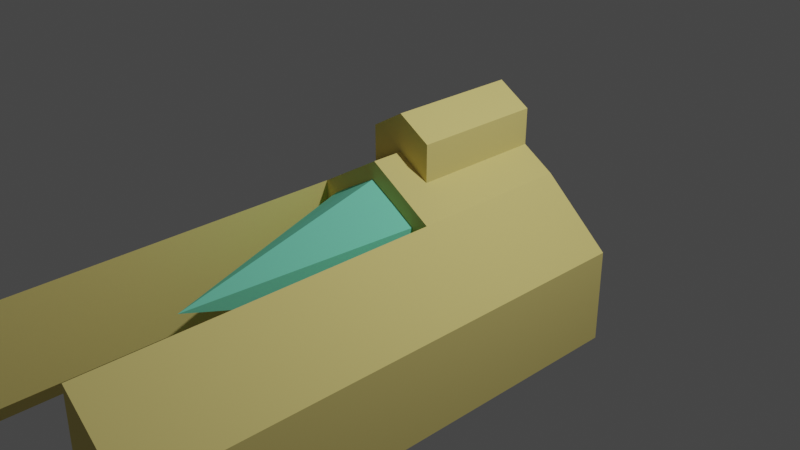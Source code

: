 # Source: canonSpaceship.blend  (saved by Blender 2.80.75; exported with 4.5.12 LTS)
import bpy
from mathutils import Matrix  # noqa: F401  (used for matrix-valued properties, if any)

bpy.ops.wm.read_factory_settings(use_empty=True)
scene = bpy.context.scene
scene.name = 'Scene'

# ---- collections
col_collection = bpy.data.collections.new('Collection'); scene.collection.children.link(col_collection)

# ---- images (referenced by path relative to the original .blend; pixels are not part of the script)
import os
ASSET_DIR = os.environ.get("B2B_ASSET_DIR", "")  # directory of the original .blend (textures are referenced by path, not embedded)
HERE = os.path.dirname(os.path.abspath(__file__))  # packed textures are extracted next to this script under _unpacked/

def load_image(name, relpath, width, height, colorspace="sRGB"):
    """Load a texture the original file referenced (path relative to the .blend, or extracted next to this script)."""
    p = next((c for c in (os.path.join(HERE, relpath), os.path.join(ASSET_DIR, relpath)) if relpath and os.path.exists(c)), "")
    if p:
        img = bpy.data.images.load(p, check_existing=True)
        img.name = name
    else:  # same state as the original file: an image datablock whose file is absent (Cycles renders it pink)
        img = bpy.data.images.new(name, width, height)
        img.source = "FILE"
        img.filepath = "//" + (relpath or name)
    img.colorspace_settings.name = colorspace
    return img
img_longspaceship_png = load_image('LongSpaceShip.png', '_unpacked/LongSpaceShip.a2d12c44.png', 32, 32, 'sRGB')

# ---- materials (node trees are filled in below, after node groups)
mat_material_001 = bpy.data.materials.new('Material.001')
mat_material_001.alpha_threshold = 0.0
mat_material_001.use_transparent_shadow = False
mat_material_001.roughness = 0.5

# ---- material node trees
mat_material_001.use_nodes = True; mat_material_001.node_tree.nodes.clear()
_N = mat_material_001.node_tree.nodes; _L = mat_material_001.node_tree.links
n0 = _N.new('ShaderNodeOutputMaterial'); n0.name = 'Material Output'; n0.location = (300, 300)
n1 = _N.new('ShaderNodeBsdfDiffuse'); n1.name = 'Diffuse BSDF'; n1.location = (10, 300)
n2 = _N.new('ShaderNodeTexImage'); n2.name = 'Image Texture'; n2.location = (-180, 300)
n2.width = 140
n2.image = img_longspaceship_png
_L.new(n1.outputs[0], n0.inputs[0])
_L.new(n2.outputs[0], n1.inputs[0])
n0.is_active_output = True

# ---- world
world_world = bpy.data.worlds.new('World'); scene.world = world_world
world_world.use_nodes = True; world_world.node_tree.nodes.clear()
_N = world_world.node_tree.nodes; _L = world_world.node_tree.links
n0 = _N.new('ShaderNodeOutputWorld'); n0.name = 'World Output'; n0.location = (300, 300)
n1 = _N.new('ShaderNodeBackground'); n1.name = 'Background'; n1.location = (10, 300)
n1.inputs[0].default_value = (0.05088, 0.05088, 0.05088, 1.0)
_L.new(n1.outputs[0], n0.inputs[0])
n0.is_active_output = True
world_world.color = (0.05088, 0.05088, 0.05088)
world_world.use_sun_shadow = False
world_world.sun_shadow_jitter_overblur = 0.0

# ---- cameras
cam_camera = bpy.data.cameras.new('Camera')
cam_camera.clip_end = 100.0
cam_camera.ortho_scale = 7.314

# ---- lights
light_light = bpy.data.lights.new('Light', 'POINT')
light_light.transmission_factor = 0.0
light_light.energy = 1000.0
light_light.shadow_soft_size = 0.1
light_light.shadow_maximum_resolution = 0.006
light_light.use_absolute_resolution = True

# ---- meshes
me_cube_001 = bpy.data.meshes.new('Cube.001')
me_cube_001.from_pydata([(0.0, -1.0, -0.2993), (0.0, -1.0, 1.0), (0.0, 1.0, -0.2993), (0.0, 1.0, 1.0), (1.0, -1.0, -1.0), (1.0, -1.0, 0.3988), (1.0, 1.0, -1.0), (1.0, 1.0, 0.3988), (0.5019, 1.0, 0.6994), (0.5019, 1.0, -0.6497), (0.5019, -1.0, 0.6994), (0.5019, -1.0, -0.6497), (0.0, -1.0, 1.549), (0.0, 1.0, 1.549), (0.5066, -1.0, 1.248), (0.5066, 1.0, 1.248), (2.02, 1.0, -0.4944), (2.02, 1.0, -1.893), (2.02, -1.0, -0.4944), (2.02, -1.0, -1.893), (0.0, -1.479, -0.2993), (0.0, -1.479, 1.0), (1.0, -1.479, 0.3988), (1.0, -1.479, -1.0), (0.5019, -1.479, 0.6994), (0.5019, -1.479, -0.6497), (0.0, -1.509, -0.2154), (0.0, -1.509, 0.7476), (0.7611, -1.509, 0.302), (0.7611, -1.509, -0.7348), (0.3919, -1.509, 0.5248), (0.3919, -1.509, -0.4751), (1.129, 1.0, 0.1087), (1.129, 1.0, -0.936), (1.891, 1.0, -0.5584), (1.891, 1.0, -1.603), (1.129, 0.7329, 0.1087), (1.129, 0.7329, -0.936), (1.891, 0.7329, -0.5584), (1.891, 0.7329, -1.603), (0.08594, 1.0, 1.041), (0.4213, 1.0, 0.8381), (0.08908, 1.0, 1.41), (0.4245, 1.0, 1.208), (0.08594, -0.4569, 1.041), (0.4213, -0.4569, 0.8381), (0.08908, -0.4569, 1.41), (0.4245, -0.4569, 1.208), (-1.0, -1.0, -1.0), (-1.0, -1.0, 0.3988), (-1.0, 1.0, -1.0), (-1.0, 1.0, 0.3988), (-0.5019, 1.0, 0.6994), (-0.5019, 1.0, -0.6497), (-0.5019, -1.0, 0.6994), (-0.5019, -1.0, -0.6497), (-0.5066, -1.0, 1.248), (-0.5066, 1.0, 1.248), (-2.02, 1.0, -0.4944), (-2.02, 1.0, -1.893), (-2.02, -1.0, -0.4944), (-2.02, -1.0, -1.893), (-1.0, -1.479, 0.3988), (-1.0, -1.479, -1.0), (-0.5019, -1.479, 0.6994), (-0.5019, -1.479, -0.6497), (-0.7611, -1.509, 0.302), (-0.7611, -1.509, -0.7348), (-0.3919, -1.509, 0.5248), (-0.3919, -1.509, -0.4751), (-6.502e-09, -4.654, -0.04534), (-1.129, 1.0, 0.1087), (-1.129, 1.0, -0.936), (-1.891, 1.0, -0.5584), (-1.891, 1.0, -1.603), (-1.129, 0.7329, 0.1087), (-1.129, 0.7329, -0.936), (-1.891, 0.7329, -0.5584), (-1.891, 0.7329, -1.603), (-0.08594, 1.0, 1.041), (-0.4213, 1.0, 0.8381), (-0.08908, 1.0, 1.41), (-0.4245, 1.0, 1.208), (-0.08594, -0.4569, 1.041), (-0.4213, -0.4569, 0.8381), (-0.08908, -0.4569, 1.41), (-0.4245, -0.4569, 1.208), (1.0, -1.0, -1.0), (1.0, -1.0, 0.3988), (2.02, -1.0, -0.4944), (2.02, -1.0, -1.893), (1.0, -6.631, -1.0), (1.0, -6.631, 0.3988), (2.02, -6.631, -0.4944), (2.02, -6.631, -1.893), (-1.0, -6.597, -1.0), (-1.0, -6.597, 0.3988), (-2.02, -6.597, -0.4944), (-2.02, -6.597, -1.893)], [], [(1, 3, 2, 0), (8, 7, 6, 9), (4, 6, 17, 19), (1, 0, 20, 21), (11, 9, 6, 4), (10, 8, 15, 14), (5, 7, 8, 10), (0, 2, 9, 11), (0, 11, 25, 20), (3, 8, 9, 2), (14, 15, 13, 12), (3, 1, 12, 13), (8, 3, 40, 41), (1, 10, 14, 12), (16, 18, 19, 17), (7, 5, 18, 16), (6, 7, 32, 33), (5, 4, 87, 88), (23, 22, 28, 29), (25, 23, 29, 31), (11, 4, 23, 25), (5, 10, 24, 22), (10, 1, 21, 24), (4, 5, 22, 23), (27, 26, 70), (30, 27, 70), (22, 24, 30, 28), (24, 21, 27, 30), (21, 20, 26, 27), (20, 25, 31, 26), (26, 31, 70), (31, 29, 70), (29, 28, 70), (28, 30, 70), (35, 33, 37, 39), (17, 6, 33, 35), (16, 17, 35, 34), (7, 16, 34, 32), (37, 36, 38, 39), (33, 32, 36, 37), (32, 34, 38, 36), (34, 35, 39, 38), (43, 41, 45, 47), (15, 8, 41, 43), (13, 15, 43, 42), (3, 13, 42, 40), (45, 44, 46, 47), (41, 40, 44, 45), (40, 42, 46, 44), (42, 43, 47, 46), (52, 53, 50, 51), (48, 61, 59, 50), (54, 64, 21, 1), (55, 48, 50, 53), (54, 56, 57, 52), (49, 54, 52, 51), (56, 12, 13, 57), (3, 2, 53, 52), (0, 55, 53, 2), (58, 59, 61, 60), (51, 58, 60, 49), (50, 72, 71, 51), (61, 48, 95, 98), (63, 67, 66, 62), (65, 69, 67, 63), (55, 65, 63, 48), (49, 62, 64, 54), (13, 81, 82, 57), (48, 63, 62, 49), (68, 70, 27), (62, 66, 68, 64), (64, 68, 27, 21), (20, 26, 69, 65), (69, 70, 67), (67, 70, 66), (66, 70, 68), (0, 20, 65, 55), (74, 78, 76, 72), (59, 74, 72, 50), (58, 73, 74, 59), (51, 71, 73, 58), (76, 78, 77, 75), (72, 76, 75, 71), (71, 75, 77, 73), (73, 77, 78, 74), (82, 86, 84, 80), (57, 82, 80, 52), (52, 80, 79, 3), (3, 79, 81, 13), (84, 86, 85, 83), (80, 84, 83, 79), (79, 83, 85, 81), (81, 85, 86, 82), (1, 12, 56, 54), (26, 70, 69), (89, 88, 92, 93), (19, 18, 89, 90), (4, 19, 90, 87), (18, 5, 88, 89), (92, 91, 94, 93), (90, 89, 93, 94), (87, 90, 94, 91), (88, 87, 91, 92), (96, 97, 98, 95), (49, 60, 97, 96), (60, 61, 98, 97), (48, 49, 96, 95)])
_uv = me_cube_001.uv_layers.new(name='UVMap')
_uv.uv.foreach_set('vector', [0.4002, 0.6011, 0.4063, 0.6023, 0.4056, 0.6063, 0.3994, 0.6051, 0.4145, 0.5936, 0.4131, 0.5932, 0.412, 0.5915, 0.4127, 0.5912, 0.4098, 0.5915, 0.412, 0.5915, 0.4118, 0.5919, 0.4107, 0.5919, 0.4002, 0.6011, 0.3994, 0.6051, 0.398, 0.6048, 0.3988, 0.6008, 0.4099, 0.5899, 0.4127, 0.5912, 0.412, 0.5915, 0.4098, 0.5915, 0.4105, 0.5964, 0.4145, 0.5936, 0.4155, 0.5943, 0.4118, 0.5972, 0.41, 0.5944, 0.4131, 0.5932, 0.4145, 0.5936, 0.4105, 0.5964, 0.4106, 0.5883, 0.4138, 0.5908, 0.4127, 0.5912, 0.4099, 0.5899, 0.4106, 0.5883, 0.4099, 0.5899, 0.4083, 0.5895, 0.4091, 0.5872, 0.4161, 0.5936, 0.4145, 0.5936, 0.4127, 0.5912, 0.4138, 0.5908, 0.4118, 0.5972, 0.4155, 0.5943, 0.4165, 0.5951, 0.4126, 0.5985, 0.4063, 0.6023, 0.4002, 0.6011, 0.4006, 0.5994, 0.4067, 0.6007, 0.4145, 0.5936, 0.4161, 0.5936, 0.416, 0.5939, 0.4153, 0.5939, 0.4109, 0.5985, 0.4105, 0.5964, 0.4118, 0.5972, 0.4126, 0.5985, 0.4121, 0.5923, 0.4106, 0.5925, 0.4107, 0.5919, 0.4118, 0.5919, 0.4131, 0.5932, 0.41, 0.5944, 0.4106, 0.5925, 0.4121, 0.5923, 0.412, 0.5915, 0.4131, 0.5932, 0.4128, 0.5927, 0.4122, 0.5917, 0.41, 0.5944, 0.4098, 0.5915, 0.4098, 0.5915, 0.41, 0.5944, 0.4085, 0.5911, 0.4083, 0.5947, 0.4074, 0.5951, 0.4078, 0.5906, 0.4083, 0.5895, 0.4085, 0.5911, 0.4078, 0.5906, 0.4081, 0.5886, 0.4099, 0.5899, 0.4098, 0.5915, 0.4085, 0.5911, 0.4083, 0.5895, 0.41, 0.5944, 0.4105, 0.5964, 0.4084, 0.5969, 0.4083, 0.5947, 0.4105, 0.5964, 0.4109, 0.5985, 0.409, 0.5994, 0.4084, 0.5969, 0.4098, 0.5915, 0.41, 0.5944, 0.4083, 0.5947, 0.4085, 0.5911, 0.4158, 0.6712, 0.4097, 0.7019, 0.344, 0.6728, 0.8222, 0.8342, 0.8231, 0.8435, 0.7734, 0.8115, 0.4083, 0.5947, 0.4084, 0.5969, 0.4074, 0.5971, 0.4074, 0.5951, 0.4084, 0.5969, 0.409, 0.5994, 0.4077, 0.5994, 0.4074, 0.5971, 0.3988, 0.6008, 0.398, 0.6048, 0.3979, 0.6045, 0.3985, 0.6016, 0.4091, 0.5872, 0.4083, 0.5895, 0.4081, 0.5886, 0.4087, 0.5863, 0.8275, 0.7904, 0.8251, 0.7997, 0.7734, 0.8115, 0.8251, 0.7997, 0.8235, 0.8079, 0.7734, 0.8115, 0.8235, 0.8079, 0.8219, 0.8262, 0.7734, 0.8115, 0.8219, 0.8262, 0.8222, 0.8342, 0.7734, 0.8115, 0.4118, 0.5919, 0.4122, 0.5917, 0.4122, 0.5919, 0.4119, 0.5919, 0.4118, 0.5919, 0.412, 0.5915, 0.4122, 0.5917, 0.4118, 0.5919, 0.4121, 0.5923, 0.4118, 0.5919, 0.4118, 0.5919, 0.4121, 0.5923, 0.4131, 0.5932, 0.4121, 0.5923, 0.4121, 0.5923, 0.4128, 0.5927, 0.4122, 0.5919, 0.4127, 0.5926, 0.4121, 0.5923, 0.4119, 0.5919, 0.4122, 0.5917, 0.4128, 0.5927, 0.4127, 0.5926, 0.4122, 0.5919, 0.4128, 0.5927, 0.4121, 0.5923, 0.4121, 0.5923, 0.4127, 0.5926, 0.4121, 0.5923, 0.4118, 0.5919, 0.4119, 0.5919, 0.4121, 0.5923, 0.4157, 0.5943, 0.4153, 0.5939, 0.4158, 0.5941, 0.4158, 0.5942, 0.4155, 0.5943, 0.4145, 0.5936, 0.4153, 0.5939, 0.4157, 0.5943, 0.4165, 0.5951, 0.4155, 0.5943, 0.4157, 0.5943, 0.4163, 0.5945, 0.4161, 0.5936, 0.4165, 0.5951, 0.4163, 0.5945, 0.416, 0.5939, 0.4158, 0.5941, 0.4158, 0.5941, 0.4159, 0.5942, 0.4158, 0.5942, 0.4153, 0.5939, 0.416, 0.5939, 0.4158, 0.5941, 0.4158, 0.5941, 0.416, 0.5939, 0.4163, 0.5945, 0.4159, 0.5942, 0.4158, 0.5941, 0.4163, 0.5945, 0.4157, 0.5943, 0.4158, 0.5942, 0.4159, 0.5942, 0.4134, 0.5761, 0.4112, 0.5794, 0.4102, 0.5788, 0.4115, 0.577, 0.4072, 0.5792, 0.409, 0.5779, 0.4091, 0.578, 0.4102, 0.5788, 0.4071, 0.5716, 0.4045, 0.5721, 0.4042, 0.5692, 0.4067, 0.5688, 0.4067, 0.581, 0.4072, 0.5792, 0.4102, 0.5788, 0.4112, 0.5794, 0.4071, 0.5716, 0.4086, 0.5704, 0.4141, 0.5741, 0.4134, 0.5761, 0.407, 0.5742, 0.4071, 0.5716, 0.4134, 0.5761, 0.4115, 0.577, 0.4086, 0.5704, 0.4095, 0.5679, 0.4163, 0.5731, 0.4141, 0.5741, 0.4162, 0.5753, 0.4131, 0.5804, 0.4112, 0.5794, 0.4134, 0.5761, 0.4067, 0.5833, 0.4067, 0.581, 0.4112, 0.5794, 0.4131, 0.5804, 0.4098, 0.5774, 0.4091, 0.578, 0.409, 0.5779, 0.4085, 0.5772, 0.4115, 0.577, 0.4098, 0.5774, 0.4085, 0.5772, 0.407, 0.5742, 0.4102, 0.5788, 0.4102, 0.5786, 0.411, 0.5774, 0.4115, 0.577, 0.409, 0.5779, 0.4072, 0.5792, 0.4072, 0.5792, 0.409, 0.5779, 0.4061, 0.5788, 0.4051, 0.5793, 0.404, 0.5744, 0.4049, 0.5744, 0.4047, 0.5807, 0.4041, 0.5814, 0.4051, 0.5793, 0.4061, 0.5788, 0.4067, 0.581, 0.4047, 0.5807, 0.4061, 0.5788, 0.4072, 0.5792, 0.407, 0.5742, 0.4049, 0.5744, 0.4045, 0.5721, 0.4071, 0.5716, 0.4163, 0.5731, 0.4159, 0.5737, 0.4143, 0.5742, 0.4141, 0.5741, 0.4072, 0.5792, 0.4061, 0.5788, 0.4049, 0.5744, 0.407, 0.5742, 0.8064, 0.7332, 0.763, 0.7537, 0.805, 0.7244, 0.4049, 0.5744, 0.404, 0.5744, 0.4035, 0.5723, 0.4045, 0.5721, 0.4045, 0.5721, 0.4035, 0.5723, 0.4032, 0.5701, 0.4042, 0.5692, 0.4043, 0.5834, 0.4038, 0.5838, 0.4041, 0.5814, 0.4047, 0.5807, 0.8087, 0.7702, 0.763, 0.7537, 0.8126, 0.7617, 0.8126, 0.7617, 0.763, 0.7537, 0.8083, 0.7418, 0.8083, 0.7418, 0.763, 0.7537, 0.8064, 0.7332, 0.4067, 0.5833, 0.4043, 0.5834, 0.4047, 0.5807, 0.4067, 0.581, 0.4093, 0.578, 0.4096, 0.578, 0.4101, 0.5783, 0.4102, 0.5786, 0.4091, 0.578, 0.4093, 0.578, 0.4102, 0.5786, 0.4102, 0.5788, 0.4098, 0.5774, 0.4098, 0.5775, 0.4093, 0.578, 0.4091, 0.578, 0.4115, 0.577, 0.411, 0.5774, 0.4098, 0.5775, 0.4098, 0.5774, 0.4101, 0.5783, 0.4096, 0.578, 0.4099, 0.5777, 0.4104, 0.5776, 0.4102, 0.5786, 0.4101, 0.5783, 0.4104, 0.5776, 0.411, 0.5774, 0.411, 0.5774, 0.4104, 0.5776, 0.4099, 0.5777, 0.4098, 0.5775, 0.4098, 0.5775, 0.4099, 0.5777, 0.4096, 0.578, 0.4093, 0.578, 0.4143, 0.5742, 0.4154, 0.5747, 0.415, 0.574, 0.414, 0.5756, 0.4141, 0.5741, 0.4143, 0.5742, 0.414, 0.5756, 0.4134, 0.5761, 0.4134, 0.5761, 0.414, 0.5756, 0.4159, 0.5751, 0.4162, 0.5753, 0.4162, 0.5753, 0.4159, 0.5751, 0.4159, 0.5737, 0.4163, 0.5731, 0.415, 0.574, 0.4154, 0.5747, 0.415, 0.5753, 0.4145, 0.5746, 0.414, 0.5756, 0.415, 0.574, 0.4145, 0.5746, 0.4159, 0.5751, 0.4159, 0.5751, 0.4145, 0.5746, 0.415, 0.5753, 0.4159, 0.5737, 0.4159, 0.5737, 0.415, 0.5753, 0.4154, 0.5747, 0.4143, 0.5742, 0.4067, 0.5688, 0.4095, 0.5679, 0.4086, 0.5704, 0.4071, 0.5716, 0.8073, 0.7799, 0.763, 0.7537, 0.8087, 0.7702, 0.4106, 0.5925, 0.41, 0.5944, 0.41, 0.5944, 0.4106, 0.5925, 0.4107, 0.5919, 0.4106, 0.5925, 0.4106, 0.5925, 0.4107, 0.5919, 0.4098, 0.5915, 0.4107, 0.5919, 0.4107, 0.5919, 0.4098, 0.5915, 0.4106, 0.5925, 0.41, 0.5944, 0.41, 0.5944, 0.4106, 0.5925, 0.41, 0.5944, 0.4098, 0.5915, 0.4107, 0.5919, 0.4106, 0.5925, 0.4107, 0.5919, 0.4106, 0.5925, 0.4106, 0.5925, 0.4107, 0.5919, 0.4098, 0.5915, 0.4107, 0.5919, 0.4107, 0.5919, 0.4098, 0.5915, 0.41, 0.5944, 0.4098, 0.5915, 0.4098, 0.5915, 0.41, 0.5944, 0.407, 0.5742, 0.4085, 0.5772, 0.409, 0.5779, 0.4072, 0.5792, 0.407, 0.5742, 0.4085, 0.5772, 0.4085, 0.5772, 0.407, 0.5742, 0.4085, 0.5772, 0.409, 0.5779, 0.409, 0.5779, 0.4085, 0.5772, 0.4072, 0.5792, 0.407, 0.5742, 0.407, 0.5742, 0.4072, 0.5792])
me_cube_001.materials.append(mat_material_001)
me_cube_001.use_remesh_preserve_volume = False
me_cube_001.use_remesh_preserve_attributes = False
me_cube_001.use_mirror_vertex_groups = False
me_cube_001.update()

# ---- objects
ob_light = bpy.data.objects.new('Light', light_light)
ob_camera = bpy.data.objects.new('Camera', cam_camera)
ob_cube = bpy.data.objects.new('Cube', me_cube_001)

# ---- transforms, parenting, visibility, modifiers, constraints
ob_light.location = (4.076, 1.005, 5.904)
ob_light.rotation_euler = (0.6503, 0.05522, 1.866)
ob_light.lock_rotations_4d = False
ob_light.empty_display_type = 'ARROWS'
ob_light.color = (0.0, 0.0, 0.0, 0.0)
ob_light.lineart.crease_threshold = 0.0
ob_camera.location = (7.359, -6.926, 4.958)
ob_camera.rotation_euler = (1.109, 0.0, 0.8149)
ob_camera.lock_rotations_4d = False
ob_camera.empty_display_type = 'ARROWS'
ob_camera.color = (0.0, 0.0, 0.0, 0.0)
ob_camera.display_type = 'WIRE'
ob_camera.lineart.crease_threshold = 0.0
ob_cube.location = (0.0, 0.7485, 0.0)
ob_cube.scale = (0.7288, 0.7288, 0.7288)
ob_cube.lineart.crease_threshold = 0.0

# ---- collection membership
col_collection.objects.link(ob_light)
col_collection.objects.link(ob_camera)
col_collection.objects.link(ob_cube)

# ---- scene / render settings (as saved in the file)
scene.camera = ob_camera
scene.frame_start = 1; scene.frame_end = 250; scene.frame_set(1)
scene.render.engine = 'BLENDER_EEVEE_NEXT'
scene.cycles.use_denoising = False
scene.cycles.samples = 128
scene.cycles.sampling_pattern = 'TABULATED_SOBOL'
scene.cycles.use_adaptive_sampling = False
scene.cycles.use_light_tree = False
scene.view_settings.view_transform = 'Filmic'
bpy.context.view_layer.update()
